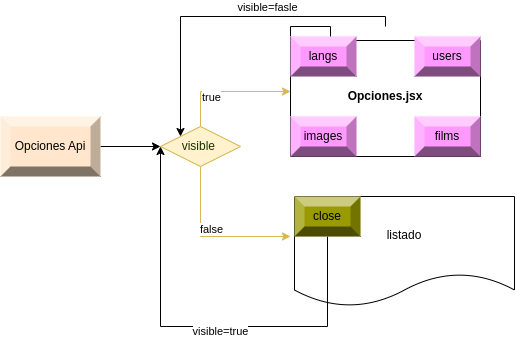

The diagram above was exported from draw.io. Its source (the exported page's mxGraphModel, read from the mxfile embedded in the PNG):
<mxGraphModel dx="1364" dy="843" grid="1" gridSize="10" guides="1" tooltips="1" connect="1" arrows="1" fold="1" page="1" pageScale="1" pageWidth="827" pageHeight="1169" math="0" shadow="0">
  <root>
    <mxCell id="0" />
    <mxCell id="1" parent="0" />
    <mxCell id="SBMLxHkrfZTI3e2XUqOY-45" style="edgeStyle=orthogonalEdgeStyle;rounded=0;orthogonalLoop=1;jettySize=auto;html=1;" parent="1" source="SBMLxHkrfZTI3e2XUqOY-1" target="SBMLxHkrfZTI3e2XUqOY-2" edge="1">
      <mxGeometry relative="1" as="geometry">
        <Array as="points">
          <mxPoint x="505" y="20" />
          <mxPoint x="300" y="20" />
        </Array>
      </mxGeometry>
    </mxCell>
    <mxCell id="SBMLxHkrfZTI3e2XUqOY-46" value="visible=fasle" style="edgeLabel;html=1;align=center;verticalAlign=middle;resizable=0;points=[];" parent="SBMLxHkrfZTI3e2XUqOY-45" vertex="1" connectable="0">
      <mxGeometry x="-0.229" y="3" relative="1" as="geometry">
        <mxPoint y="-13" as="offset" />
      </mxGeometry>
    </mxCell>
    <mxCell id="SBMLxHkrfZTI3e2XUqOY-1" value="Opciones.jsx" style="shape=folder;fontStyle=1;spacingTop=10;tabWidth=40;tabHeight=14;tabPosition=left;html=1;whiteSpace=wrap;" parent="1" vertex="1">
      <mxGeometry x="410" y="30" width="190" height="130" as="geometry" />
    </mxCell>
    <mxCell id="SBMLxHkrfZTI3e2XUqOY-40" style="edgeStyle=orthogonalEdgeStyle;rounded=0;orthogonalLoop=1;jettySize=auto;html=1;fillColor=#fff2cc;strokeColor=#d6b656;" parent="1" source="SBMLxHkrfZTI3e2XUqOY-2" edge="1">
      <mxGeometry relative="1" as="geometry">
        <Array as="points">
          <mxPoint x="320" y="240" />
        </Array>
        <mxPoint x="410" y="240" as="targetPoint" />
      </mxGeometry>
    </mxCell>
    <mxCell id="SBMLxHkrfZTI3e2XUqOY-44" value="false" style="edgeLabel;html=1;align=center;verticalAlign=middle;resizable=0;points=[];" parent="SBMLxHkrfZTI3e2XUqOY-40" vertex="1" connectable="0">
      <mxGeometry x="-0.223" y="1" relative="1" as="geometry">
        <mxPoint x="9" as="offset" />
      </mxGeometry>
    </mxCell>
    <mxCell id="SBMLxHkrfZTI3e2XUqOY-2" value="&lt;font color=&quot;#1a3300&quot;&gt;visible&amp;nbsp;&lt;/font&gt;" style="rhombus;whiteSpace=wrap;html=1;fillColor=#fff2cc;strokeColor=#d6b656;" parent="1" vertex="1">
      <mxGeometry x="280" y="130" width="80" height="40" as="geometry" />
    </mxCell>
    <mxCell id="SBMLxHkrfZTI3e2XUqOY-4" value="listado" style="shape=document;whiteSpace=wrap;html=1;boundedLbl=1;" parent="1" vertex="1">
      <mxGeometry x="414" y="200" width="220" height="110" as="geometry" />
    </mxCell>
    <mxCell id="SBMLxHkrfZTI3e2XUqOY-7" style="edgeStyle=orthogonalEdgeStyle;rounded=0;orthogonalLoop=1;jettySize=auto;html=1;exitX=0.5;exitY=0;exitDx=0;exitDy=0;fillColor=#fff2cc;strokeColor=#d6b656;" parent="1" source="SBMLxHkrfZTI3e2XUqOY-2" target="SBMLxHkrfZTI3e2XUqOY-1" edge="1">
      <mxGeometry relative="1" as="geometry" />
    </mxCell>
    <mxCell id="SBMLxHkrfZTI3e2XUqOY-43" value="true" style="edgeLabel;html=1;align=center;verticalAlign=middle;resizable=0;points=[];" parent="SBMLxHkrfZTI3e2XUqOY-7" vertex="1" connectable="0">
      <mxGeometry x="-0.024" y="4" relative="1" as="geometry">
        <mxPoint x="-16" y="9" as="offset" />
      </mxGeometry>
    </mxCell>
    <mxCell id="SBMLxHkrfZTI3e2XUqOY-47" style="edgeStyle=orthogonalEdgeStyle;rounded=0;orthogonalLoop=1;jettySize=auto;html=1;" parent="1" source="SBMLxHkrfZTI3e2XUqOY-32" target="SBMLxHkrfZTI3e2XUqOY-2" edge="1">
      <mxGeometry relative="1" as="geometry">
        <Array as="points">
          <mxPoint x="447" y="330" />
          <mxPoint x="280" y="330" />
        </Array>
      </mxGeometry>
    </mxCell>
    <mxCell id="SBMLxHkrfZTI3e2XUqOY-48" value="visible=true" style="edgeLabel;html=1;align=center;verticalAlign=middle;resizable=0;points=[];" parent="SBMLxHkrfZTI3e2XUqOY-47" vertex="1" connectable="0">
      <mxGeometry x="-0.0935" y="4" relative="1" as="geometry">
        <mxPoint as="offset" />
      </mxGeometry>
    </mxCell>
    <mxCell id="SBMLxHkrfZTI3e2XUqOY-32" value="close" style="labelPosition=center;verticalLabelPosition=middle;align=center;html=1;shape=mxgraph.basic.shaded_button;dx=10;fillColor=#999900;strokeColor=none;whiteSpace=wrap;" parent="1" vertex="1">
      <mxGeometry x="414" y="200" width="66" height="40" as="geometry" />
    </mxCell>
    <mxCell id="SBMLxHkrfZTI3e2XUqOY-36" value="images" style="labelPosition=center;verticalLabelPosition=middle;align=center;html=1;shape=mxgraph.basic.shaded_button;dx=10;fillColor=#FF99FF;strokeColor=none;whiteSpace=wrap;" parent="1" vertex="1">
      <mxGeometry x="410" y="120" width="66" height="40" as="geometry" />
    </mxCell>
    <mxCell id="SBMLxHkrfZTI3e2XUqOY-37" value="langs" style="labelPosition=center;verticalLabelPosition=middle;align=center;html=1;shape=mxgraph.basic.shaded_button;dx=10;fillColor=#FF99FF;strokeColor=none;whiteSpace=wrap;" parent="1" vertex="1">
      <mxGeometry x="410" y="40" width="66" height="40" as="geometry" />
    </mxCell>
    <mxCell id="SBMLxHkrfZTI3e2XUqOY-38" value="users" style="labelPosition=center;verticalLabelPosition=middle;align=center;html=1;shape=mxgraph.basic.shaded_button;dx=10;fillColor=#FF99FF;strokeColor=none;whiteSpace=wrap;" parent="1" vertex="1">
      <mxGeometry x="534" y="40" width="66" height="40" as="geometry" />
    </mxCell>
    <mxCell id="SBMLxHkrfZTI3e2XUqOY-39" value="films" style="labelPosition=center;verticalLabelPosition=middle;align=center;html=1;shape=mxgraph.basic.shaded_button;dx=10;fillColor=#FF99FF;strokeColor=none;whiteSpace=wrap;" parent="1" vertex="1">
      <mxGeometry x="534" y="120" width="66" height="40" as="geometry" />
    </mxCell>
    <mxCell id="SBMLxHkrfZTI3e2XUqOY-42" style="edgeStyle=orthogonalEdgeStyle;rounded=0;orthogonalLoop=1;jettySize=auto;html=1;entryX=0;entryY=0.5;entryDx=0;entryDy=0;" parent="1" source="SBMLxHkrfZTI3e2XUqOY-41" target="SBMLxHkrfZTI3e2XUqOY-2" edge="1">
      <mxGeometry relative="1" as="geometry" />
    </mxCell>
    <mxCell id="SBMLxHkrfZTI3e2XUqOY-41" value="Opciones Api" style="labelPosition=center;verticalLabelPosition=middle;align=center;html=1;shape=mxgraph.basic.shaded_button;dx=10;fillColor=#ffe6cc;strokeColor=#d79b00;whiteSpace=wrap;" parent="1" vertex="1">
      <mxGeometry x="120" y="120" width="100" height="60" as="geometry" />
    </mxCell>
  </root>
</mxGraphModel>